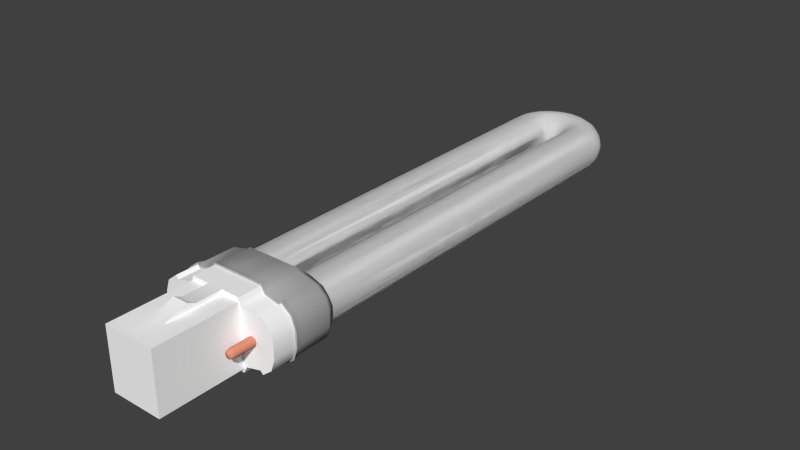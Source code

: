 # Source: blacklight-bl368.blend  (saved by Blender 2.69.0; exported with 4.5.12 LTS)
import bpy
from mathutils import Matrix  # noqa: F401  (used for matrix-valued properties, if any)

bpy.ops.wm.read_factory_settings(use_empty=True)
scene = bpy.context.scene
scene.name = 'Scene'

# ---- collections
col_collection_1 = bpy.data.collections.new('Collection 1'); scene.collection.children.link(col_collection_1)

# ---- materials (node trees are filled in below, after node groups)
mat_white_plastic = bpy.data.materials.new('White Plastic')
mat_white_plastic.alpha_threshold = 0.0
mat_white_plastic.use_transparent_shadow = False
mat_white_plastic.diffuse_color = (1.0, 1.0, 1.0, 1.0)
mat_white_plastic.roughness = 0.5
mat_white_plastic.specular_intensity = 0.2
mat_white_plastic.line_color = (0.0, 0.0, 0.0, 1.0)
mat_lamp = bpy.data.materials.new('Lamp')
mat_lamp.alpha_threshold = 0.0
mat_lamp.use_transparent_shadow = False
mat_lamp.diffuse_color = (1.0, 1.0, 1.0, 1.0)
mat_lamp.roughness = 0.5
mat_lamp.line_color = (0.0, 0.0, 0.0, 1.0)
mat_copper = bpy.data.materials.new('Copper')
mat_copper.alpha_threshold = 0.0
mat_copper.use_transparent_shadow = False
mat_copper.diffuse_color = (0.8, 0.2956, 0.1932, 1.0)
mat_copper.roughness = 0.5
mat_copper.specular_intensity = 1.0
mat_copper.line_color = (0.0, 0.0, 0.0, 1.0)
mat_silver_metal = bpy.data.materials.new('Silver Metal')
mat_silver_metal.alpha_threshold = 0.0
mat_silver_metal.use_transparent_shadow = False
mat_silver_metal.diffuse_color = (0.4575, 0.4575, 0.4575, 1.0)
mat_silver_metal.roughness = 0.5
mat_silver_metal.specular_intensity = 1.0
mat_silver_metal.line_color = (0.0, 0.0, 0.0, 1.0)

# ---- material node trees

# ---- world
world_world = bpy.data.worlds.new('World'); scene.world = world_world
world_world.color = (0.05088, 0.05088, 0.05088)
world_world.use_sun_shadow = False
world_world.sun_shadow_jitter_overblur = 0.0
world_world.cycles.sampling_method = 'MANUAL'
world_world.cycles.sample_map_resolution = 256

# ---- meshes
me_blacklight_plastic = bpy.data.meshes.new('Blacklight Plastic')
me_blacklight_plastic.from_pydata([(0.68, 2.2, 0.8), (0.68, 0.0, 0.8), (0.0, 0.0, 0.8), (1.25, 2.2, 0.7), (1.175, 2.2, 0.0), (1.6, 2.2, 0.2), (0.675, 2.2, 0.0), (1.5, 2.2, 0.5), (1.175, 2.2, 0.625), (1.175, 2.2, 0.525), (0.775, 2.2, 0.0), (0.775, 2.2, 0.725), (0.775, 2.2, 0.625), (1.6, 2.2, 0.0), (0.68, 1.5, 0.0), (0.68, 2.2, 0.9), (0.68, 0.0, 0.0), (0.0, 0.0, 0.0), (0.2, 0.0, 0.8), (0.2, 0.0, 0.0), (0.2, 2.2, 0.8), (0.68, 0.7, 0.8), (0.0, 0.7, 0.8), (0.68, 0.7, 0.0), (0.2, 0.7, 0.8), (-4.053e-06, 2.2, 0.9), (0.2, 2.2, 0.9), (0.2, 1.5, 0.8), (0.68, 1.5, 0.8), (0.0, 1.5, 0.9), (0.2, 1.5, 0.9), (0.2, 1.3, 0.8), (0.68, 1.3, 0.8), (0.68, 1.3, 0.0), (0.0, 1.3, 1.0), (0.2, 1.3, 1.0), (1.25, 2.8, 0.7), (1.6, 2.8, 0.2), (1.5, 2.8, 0.5), (1.175, 2.8, 0.625), (0.775, 2.8, 0.725), (1.6, 2.8, 0.0), (0.68, 2.8, 0.9), (-4.053e-06, 2.8, 0.9), (0.2, 2.8, 0.9)], [], [(10, 4, 9, 12), (11, 12, 9, 8), (8, 9, 7, 3), (9, 5, 7), (9, 4, 13, 5), (18, 19, 16, 1), (24, 18, 1, 21), (15, 0, 12, 11), (0, 6, 10, 12), (28, 14, 6, 0), (2, 17, 19, 18), (22, 2, 18, 24), (31, 24, 21, 32), (1, 16, 23, 21), (27, 20, 26, 30), (20, 27, 28, 0), (32, 33, 14, 28), (31, 27, 30, 35), (25, 29, 30, 26), (27, 31, 32, 28), (29, 34, 35, 30), (21, 23, 33, 32), (26, 20, 0, 15), (34, 22, 24, 35), (24, 31, 35), (15, 11, 40, 42), (8, 3, 36, 39), (5, 13, 41, 37), (26, 15, 42, 44), (11, 8, 39, 40), (3, 7, 38, 36), (25, 26, 44, 43), (7, 5, 37, 38)])
me_blacklight_plastic.polygons.foreach_set('use_smooth', [True] * 33)
me_blacklight_plastic.materials.append(mat_white_plastic)
me_blacklight_plastic.use_remesh_preserve_volume = False
me_blacklight_plastic.use_remesh_preserve_attributes = False
me_blacklight_plastic.use_mirror_vertex_groups = False
me_blacklight_plastic.update()
me_blacklight_light = bpy.data.meshes.new('Blacklight Light')
me_blacklight_light.from_pydata([(0.8, 0.6, -10.6), (0.8, 0.6, 0.0), (1.03, 0.5543, -10.6), (1.03, 0.5543, 0.0), (1.224, 0.4243, -10.6), (1.224, 0.4243, 0.0), (1.354, 0.2296, -10.6), (1.354, 0.2296, 0.0), (1.354, -0.2296, -10.6), (1.354, -0.2296, 0.0), (1.224, -0.4243, -10.6), (1.224, -0.4243, 0.0), (1.03, -0.5543, -10.6), (1.03, -0.5543, 0.0), (0.8, -0.6, -10.6), (0.8, -0.6, 0.0), (0.5704, -0.5543, -10.6), (0.5704, -0.5543, 0.0), (0.3757, -0.4243, -10.6), (0.3757, -0.4243, 0.0), (0.2457, -0.2296, -10.6), (0.2457, -0.2296, 0.0), (0.2457, 0.2296, -10.6), (0.2457, 0.2296, 0.0), (0.3757, 0.4243, -10.6), (0.3757, 0.4243, 0.0), (0.5704, 0.5543, -10.6), (0.5704, 0.5543, 0.0), (0.7518, 0.6, -10.87), (0.8, -0.6, -10.6), (0.8, -0.6, 0.0), (1.03, -0.5543, -10.6), (1.03, -0.5543, 0.0), (1.224, -0.4243, -10.6), (1.224, -0.4243, 0.0), (1.354, -0.2296, -10.6), (1.354, -0.2296, 0.0), (1.4, 4.76e-06, -10.6), (1.4, 3.865e-06, 0.0), (1.354, 0.2296, -10.6), (1.354, 0.2296, 0.0), (1.224, 0.4243, -10.6), (1.224, 0.4243, 0.0), (1.03, 0.5543, -10.6), (1.03, 0.5543, 0.0), (0.8, 0.6, -10.6), (0.8, 0.6, 0.0), (0.5704, 0.5543, -10.6), (0.5704, 0.5543, 0.0), (0.3757, 0.4243, -10.6), (0.3757, 0.4243, 0.0), (0.2457, 0.2296, -10.6), (0.2457, 0.2296, 0.0), (0.2, 4.727e-06, -10.6), (0.2, 3.831e-06, 0.0), (0.2457, -0.2296, -10.6), (0.2457, -0.2296, 0.0), (0.3757, -0.4243, -10.6), (0.3757, -0.4243, 0.0), (0.5704, -0.5543, -10.6), (0.5704, -0.5543, 0.0), (0.7878, 0.6, -10.74), (1.014, 0.5543, -10.78), (1.206, 0.4243, -10.81), (1.334, 0.2296, -10.84), (1.334, -0.2296, -10.84), (1.206, -0.4243, -10.81), (1.014, -0.5543, -10.78), (0.7878, -0.6, -10.74), (0.5617, -0.5543, -10.7), (0.37, -0.4243, -10.67), (0.2419, -0.2296, -10.64), (0.2419, 0.2296, -10.64), (0.37, 0.4243, -10.67), (0.5617, 0.5543, -10.7), (0.6928, 0.6, -11.0), (0.7878, -0.6, -10.74), (1.014, -0.5543, -10.78), (1.206, -0.4243, -10.81), (1.334, -0.2296, -10.84), (1.379, 4.605e-06, -10.84), (1.334, 0.2296, -10.84), (1.206, 0.4243, -10.81), (1.014, 0.5543, -10.78), (0.7878, 0.6, -10.74), (0.5617, 0.5543, -10.7), (0.37, 0.4243, -10.67), (0.2419, 0.2296, -10.64), (0.197, 4.705e-06, -10.63), (0.2419, -0.2296, -10.64), (0.37, -0.4243, -10.67), (0.5617, -0.5543, -10.7), (0.9675, 0.5543, -10.95), (1.15, 0.4243, -11.02), (1.273, 0.2296, -11.06), (1.273, -0.2296, -11.06), (1.15, -0.4243, -11.02), (0.9675, -0.5543, -10.95), (0.7518, -0.6, -10.87), (0.536, -0.5543, -10.8), (0.3531, -0.4243, -10.73), (0.2309, -0.2296, -10.68), (0.2309, 0.2296, -10.68), (0.3531, 0.4243, -10.73), (0.536, 0.5543, -10.8), (0.6128, 0.6, -11.11), (0.7518, -0.6, -10.87), (0.9675, -0.5543, -10.95), (1.15, -0.4243, -11.02), (1.273, -0.2296, -11.06), (1.316, 4.454e-06, -11.08), (1.273, 0.2296, -11.06), (1.15, 0.4243, -11.02), (0.9675, 0.5543, -10.95), (0.7518, 0.6, -10.87), (0.536, 0.5543, -10.8), (0.3531, 0.4243, -10.73), (0.2309, 0.2296, -10.68), (0.1879, 4.683e-06, -10.67), (0.2309, -0.2296, -10.68), (0.3531, -0.4243, -10.73), (0.536, -0.5543, -10.8), (0.8917, 0.5543, -11.11), (1.06, 0.4243, -11.21), (1.173, 0.2296, -11.28), (1.173, -0.2296, -11.28), (1.06, -0.4243, -11.21), (0.8917, -0.5543, -11.11), (0.6928, -0.6, -11.0), (0.494, -0.5543, -10.89), (0.3254, -0.4243, -10.79), (0.2128, -0.2296, -10.72), (0.2128, 0.2296, -10.72), (0.3254, 0.4243, -10.79), (0.494, 0.5543, -10.89), (0.5142, 0.6, -11.21), (0.6928, -0.6, -11.0), (0.8917, -0.5543, -11.11), (1.06, -0.4243, -11.21), (1.173, -0.2296, -11.28), (1.212, 4.313e-06, -11.3), (1.173, 0.2296, -11.28), (1.06, 0.4243, -11.21), (0.8917, 0.5543, -11.11), (0.6928, 0.6, -11.0), (0.494, 0.5543, -10.89), (0.3254, 0.4243, -10.79), (0.2128, 0.2296, -10.72), (0.1732, 4.663e-06, -10.7), (0.2128, -0.2296, -10.72), (0.3254, -0.4243, -10.79), (0.494, -0.5543, -10.89), (0.7887, 0.5543, -11.26), (0.9378, 0.4243, -11.39), (1.037, 0.2296, -11.47), (1.037, -0.2296, -11.47), (0.9378, -0.4243, -11.39), (0.7887, -0.5543, -11.26), (0.6128, -0.6, -11.11), (0.4369, -0.5543, -10.97), (0.2878, -0.4243, -10.84), (0.1882, -0.2296, -10.76), (0.1882, 0.2296, -10.76), (0.2878, 0.4243, -10.84), (0.4369, 0.5543, -10.97), (0.4, 0.6, -11.29), (0.6128, -0.6, -11.11), (0.7887, -0.5543, -11.26), (0.9378, -0.4243, -11.39), (1.037, -0.2296, -11.47), (1.072, 4.185e-06, -11.5), (1.037, 0.2296, -11.47), (0.9378, 0.4243, -11.39), (0.7887, 0.5543, -11.26), (0.6128, 0.6, -11.11), (0.4369, 0.5543, -10.97), (0.2878, 0.4243, -10.84), (0.1882, 0.2296, -10.76), (0.1532, 4.645e-06, -10.73), (0.1882, -0.2296, -10.76), (0.2878, -0.4243, -10.84), (0.4369, -0.5543, -10.97), (0.6618, 0.5543, -11.39), (0.7869, 0.4243, -11.54), (0.8705, 0.2296, -11.64), (0.8705, -0.2296, -11.64), (0.7869, -0.4243, -11.54), (0.6618, -0.5543, -11.39), (0.5142, -0.6, -11.21), (0.3666, -0.5543, -11.04), (0.2415, -0.4243, -10.89), (0.1579, -0.2296, -10.79), (0.1579, 0.2296, -10.79), (0.2415, 0.4243, -10.89), (0.3666, 0.5543, -11.04), (0.2736, 0.6, -11.35), (0.5142, -0.6, -11.21), (0.6618, -0.5543, -11.39), (0.7869, -0.4243, -11.54), (0.8705, -0.2296, -11.64), (0.8999, 4.074e-06, -11.67), (0.8705, 0.2296, -11.64), (0.7869, 0.4243, -11.54), (0.6618, 0.5543, -11.39), (0.5142, 0.6, -11.21), (0.3666, 0.5543, -11.04), (0.2415, 0.4243, -10.89), (0.1579, 0.2296, -10.79), (0.1286, 4.629e-06, -10.75), (0.1579, -0.2296, -10.79), (0.2415, -0.4243, -10.89), (0.3666, -0.5543, -11.04), (0.5148, 0.5543, -11.49), (0.6121, 0.4243, -11.66), (0.6772, 0.2296, -11.77), (0.6772, -0.2296, -11.77), (0.6121, -0.4243, -11.66), (0.5148, -0.5543, -11.49), (0.4, -0.6, -11.29), (0.2852, -0.5543, -11.09), (0.1879, -0.4243, -10.93), (0.1228, -0.2296, -10.81), (0.1228, 0.2296, -10.81), (0.1879, 0.4243, -10.93), (0.2852, 0.5543, -11.09), (0.1389, 0.6, -11.39), (0.4, -0.6, -11.29), (0.5148, -0.5543, -11.49), (0.6121, -0.4243, -11.66), (0.6772, -0.2296, -11.77), (0.7, 3.985e-06, -11.81), (0.6772, 0.2296, -11.77), (0.6121, 0.4243, -11.66), (0.5148, 0.5543, -11.49), (0.4, 0.6, -11.29), (0.2852, 0.5543, -11.09), (0.1879, 0.4243, -10.93), (0.1228, 0.2296, -10.81), (0.1, 4.616e-06, -10.77), (0.1228, -0.2296, -10.81), (0.1879, -0.4243, -10.93), (0.2852, -0.5543, -11.09), (0.3521, 0.5543, -11.57), (0.4187, 0.4243, -11.75), (0.4632, 0.2296, -11.87), (0.4632, -0.2296, -11.87), (0.4187, -0.4243, -11.75), (0.3521, -0.5543, -11.57), (0.2736, -0.6, -11.35), (0.1951, -0.5543, -11.14), (0.1285, -0.4243, -10.95), (0.08402, -0.2296, -10.83), (0.08402, 0.2296, -10.83), (0.1285, 0.4243, -10.95), (0.1951, 0.5543, -11.14), (-4.885e-06, 0.6, -11.4), (0.2736, -0.6, -11.35), (0.3521, -0.5543, -11.57), (0.4187, -0.4243, -11.75), (0.4632, -0.2296, -11.87), (0.4788, 3.919e-06, -11.92), (0.4632, 0.2296, -11.87), (0.4187, 0.4243, -11.75), (0.3521, 0.5543, -11.57), (0.2736, 0.6, -11.35), (0.1951, 0.5543, -11.14), (0.1285, 0.4243, -10.95), (0.08402, 0.2296, -10.83), (0.0684, 4.607e-06, -10.79), (0.08402, -0.2296, -10.83), (0.1285, -0.4243, -10.95), (0.1951, -0.5543, -11.14), (0.1788, 0.5543, -11.61), (0.2126, 0.4243, -11.81), (0.2352, 0.2296, -11.93), (0.2352, -0.2296, -11.93), (0.2126, -0.4243, -11.81), (0.1788, -0.5543, -11.61), (0.1389, -0.6, -11.39), (0.09904, -0.5543, -11.16), (0.06524, -0.4243, -10.97), (0.04266, -0.2296, -10.84), (0.04266, 0.2296, -10.84), (0.06524, 0.4243, -10.97), (0.09904, 0.5543, -11.16), (0.1389, -0.6, -11.39), (0.1788, -0.5543, -11.61), (0.2126, -0.4243, -11.81), (0.2352, -0.2296, -11.93), (0.2431, 3.878e-06, -11.98), (0.2352, 0.2296, -11.93), (0.2126, 0.4243, -11.81), (0.1788, 0.5543, -11.61), (0.1389, 0.6, -11.39), (0.09904, 0.5543, -11.16), (0.06524, 0.4243, -10.97), (0.04266, 0.2296, -10.84), (0.03473, 4.601e-06, -10.8), (0.04266, -0.2296, -10.84), (0.06524, -0.4243, -10.97), (0.09904, -0.5543, -11.16), (-3.859e-06, 0.5543, -11.63), (-5.755e-06, 0.4243, -11.82), (-3.658e-06, 0.2296, -11.95), (-4.193e-06, -0.2296, -11.95), (-6.539e-06, -0.4243, -11.82), (-4.727e-06, -0.5543, -11.63), (-5.571e-06, -0.6, -11.4), (-4.413e-06, -0.5543, -11.17), (-4.94e-06, -0.4243, -10.98), (-4.52e-06, -0.2296, -10.85), (-4.043e-06, 0.2296, -10.85), (-4.083e-06, 0.4243, -10.98), (-4.309e-06, 0.5543, -11.17), (-5.366e-06, -0.6, -11.4), (-4.727e-06, -0.5543, -11.63), (-6.539e-06, -0.4243, -11.82), (-4.193e-06, -0.2296, -11.95), (-6.351e-06, 3.865e-06, -12.0), (-3.658e-06, 0.2296, -11.95), (-5.755e-06, 0.4243, -11.82), (-3.859e-06, 0.5543, -11.63), (-4.767e-06, 0.6, -11.4), (-4.485e-06, 0.5543, -11.17), (-4.142e-06, 0.4243, -10.98), (-4.102e-06, 0.2296, -10.85), (-3.686e-06, 4.599e-06, -10.8), (-4.476e-06, -0.2296, -10.85), (-4.882e-06, -0.4243, -10.98), (-4.905e-06, -0.5543, -11.17)], [], [(24, 26, 74, 73), (0, 1, 3, 2), (18, 20, 71, 70), (2, 3, 5, 4), (10, 12, 67, 66), (4, 5, 7, 6), (4, 6, 64, 63), (6, 7, 38, 37), (26, 0, 61, 74), (37, 38, 9, 8), (0, 2, 62, 61), (8, 9, 11, 10), (31, 29, 76, 77), (10, 11, 13, 12), (35, 33, 78, 79), (12, 13, 15, 14), (37, 35, 79, 80), (14, 15, 17, 16), (41, 39, 81, 82), (16, 17, 19, 18), (49, 47, 85, 86), (18, 19, 21, 20), (55, 53, 88, 89), (20, 21, 54, 53), (22, 24, 73, 72), (53, 54, 23, 22), (16, 18, 70, 69), (22, 23, 25, 24), (8, 10, 66, 65), (24, 25, 27, 26), (2, 4, 63, 62), (26, 27, 1, 0), (33, 31, 77, 78), (29, 31, 32, 30), (39, 37, 80, 81), (31, 33, 34, 32), (47, 45, 84, 85), (33, 35, 36, 34), (53, 22, 72, 88), (35, 37, 38, 36), (14, 16, 69, 68), (37, 39, 40, 38), (37, 8, 65, 80), (39, 41, 42, 40), (45, 43, 83, 84), (41, 43, 44, 42), (59, 57, 90, 91), (43, 45, 46, 44), (29, 59, 91, 76), (45, 47, 48, 46), (20, 53, 88, 71), (47, 49, 50, 48), (12, 14, 68, 67), (49, 51, 52, 50), (6, 37, 80, 64), (51, 53, 54, 52), (43, 41, 82, 83), (53, 55, 56, 54), (51, 49, 86, 87), (55, 57, 58, 56), (53, 51, 87, 88), (57, 59, 60, 58), (57, 55, 89, 90), (59, 29, 30, 60), (69, 70, 100, 99), (71, 88, 118, 101), (62, 63, 93, 92), (72, 73, 103, 102), (64, 80, 110, 94), (65, 66, 96, 95), (67, 68, 98, 97), (78, 77, 107, 108), (89, 88, 118, 119), (91, 90, 120, 121), (74, 61, 28, 104), (80, 79, 109, 110), (82, 81, 111, 112), (84, 83, 113, 114), (86, 85, 115, 116), (73, 74, 104, 103), (80, 65, 95, 110), (66, 67, 97, 96), (68, 69, 99, 98), (70, 71, 101, 100), (61, 62, 92, 28), (88, 72, 102, 118), (63, 64, 94, 93), (77, 76, 106, 107), (79, 78, 108, 109), (88, 87, 117, 118), (90, 89, 119, 120), (81, 80, 110, 111), (83, 82, 112, 113), (85, 84, 114, 115), (87, 86, 116, 117), (76, 91, 121, 106), (98, 99, 129, 128), (100, 101, 131, 130), (28, 92, 122, 75), (118, 102, 132, 148), (93, 94, 124, 123), (103, 104, 134, 133), (110, 95, 125, 140), (96, 97, 127, 126), (107, 106, 136, 137), (109, 108, 138, 139), (118, 117, 147, 148), (120, 119, 149, 150), (111, 110, 140, 141), (113, 112, 142, 143), (115, 114, 144, 145), (117, 116, 146, 147), (106, 121, 151, 136), (102, 103, 133, 132), (94, 110, 140, 124), (95, 96, 126, 125), (97, 98, 128, 127), (99, 100, 130, 129), (101, 118, 148, 131), (92, 93, 123, 122), (108, 107, 137, 138), (119, 118, 148, 149), (121, 120, 150, 151), (104, 28, 75, 134), (110, 109, 139, 140), (112, 111, 141, 142), (114, 113, 143, 144), (116, 115, 145, 146), (127, 128, 158, 157), (129, 130, 160, 159), (131, 148, 178, 161), (122, 123, 153, 152), (132, 133, 163, 162), (124, 140, 170, 154), (125, 126, 156, 155), (138, 137, 167, 168), (149, 148, 178, 179), (151, 150, 180, 181), (134, 75, 105, 164), (140, 139, 169, 170), (142, 141, 171, 172), (144, 143, 173, 174), (146, 145, 175, 176), (148, 132, 162, 178), (123, 124, 154, 153), (133, 134, 164, 163), (140, 125, 155, 170), (126, 127, 157, 156), (128, 129, 159, 158), (130, 131, 161, 160), (75, 122, 152, 105), (137, 136, 166, 167), (139, 138, 168, 169), (148, 147, 177, 178), (150, 149, 179, 180), (141, 140, 170, 171), (143, 142, 172, 173), (145, 144, 174, 175), (147, 146, 176, 177), (136, 151, 181, 166), (156, 157, 187, 186), (158, 159, 189, 188), (160, 161, 191, 190), (105, 152, 182, 135), (178, 162, 192, 208), (153, 154, 184, 183), (163, 164, 194, 193), (170, 155, 185, 200), (167, 166, 196, 197), (169, 168, 198, 199), (178, 177, 207, 208), (180, 179, 209, 210), (171, 170, 200, 201), (173, 172, 202, 203), (175, 174, 204, 205), (177, 176, 206, 207), (166, 181, 211, 196), (161, 178, 208, 191), (152, 153, 183, 182), (162, 163, 193, 192), (154, 170, 200, 184), (155, 156, 186, 185), (157, 158, 188, 187), (159, 160, 190, 189), (168, 167, 197, 198), (179, 178, 208, 209), (181, 180, 210, 211), (164, 105, 135, 194), (170, 169, 199, 200), (172, 171, 201, 202), (174, 173, 203, 204), (176, 175, 205, 206), (185, 186, 216, 215), (187, 188, 218, 217), (189, 190, 220, 219), (191, 208, 238, 221), (182, 183, 213, 212), (192, 193, 223, 222), (184, 200, 230, 214), (198, 197, 227, 228), (209, 208, 238, 239), (211, 210, 240, 241), (194, 135, 165, 224), (200, 199, 229, 230), (202, 201, 231, 232), (204, 203, 233, 234), (206, 205, 235, 236), (190, 191, 221, 220), (135, 182, 212, 165), (208, 192, 222, 238), (183, 184, 214, 213), (193, 194, 224, 223), (200, 185, 215, 230), (186, 187, 217, 216), (188, 189, 219, 218), (197, 196, 226, 227), (199, 198, 228, 229), (208, 207, 237, 238), (210, 209, 239, 240), (201, 200, 230, 231), (203, 202, 232, 233), (205, 204, 234, 235), (207, 206, 236, 237), (196, 211, 241, 226), (223, 224, 254, 253), (230, 215, 245, 260), (216, 217, 247, 246), (218, 219, 249, 248), (220, 221, 251, 250), (165, 212, 242, 195), (238, 222, 252, 268), (213, 214, 244, 243), (227, 226, 256, 257), (229, 228, 258, 259), (238, 237, 267, 268), (240, 239, 269, 270), (231, 230, 260, 261), (233, 232, 262, 263), (235, 234, 264, 265), (237, 236, 266, 267), (226, 241, 271, 256), (219, 220, 250, 249), (221, 238, 268, 251), (212, 213, 243, 242), (222, 223, 253, 252), (214, 230, 260, 244), (215, 216, 246, 245), (217, 218, 248, 247), (228, 227, 257, 258), (239, 238, 268, 269), (241, 240, 270, 271), (224, 165, 195, 254), (230, 229, 259, 260), (232, 231, 261, 262), (234, 233, 263, 264), (236, 235, 265, 266), (252, 253, 283, 282), (244, 260, 289, 274), (245, 246, 276, 275), (247, 248, 278, 277), (249, 250, 280, 279), (251, 268, 297, 281), (242, 243, 273, 272), (258, 257, 286, 287), (269, 268, 297, 298), (271, 270, 299, 300), (254, 195, 225, 284), (260, 259, 288, 289), (262, 261, 290, 291), (264, 263, 292, 293), (266, 265, 294, 295), (248, 249, 279, 278), (250, 251, 281, 280), (195, 242, 272, 225), (268, 252, 282, 297), (243, 244, 274, 273), (253, 254, 284, 283), (260, 245, 275, 289), (246, 247, 277, 276), (257, 256, 285, 286), (259, 258, 287, 288), (268, 267, 296, 297), (270, 269, 298, 299), (261, 260, 289, 290), (263, 262, 291, 292), (265, 264, 293, 294), (267, 266, 295, 296), (256, 271, 300, 285), (297, 282, 311, 326), (273, 274, 303, 302), (283, 284, 313, 312), (289, 275, 304, 318), (276, 277, 306, 305), (278, 279, 308, 307), (280, 281, 310, 309), (225, 272, 301, 255), (286, 285, 314, 315), (288, 287, 316, 317), (297, 296, 325, 326), (299, 298, 327, 328), (290, 289, 318, 319), (292, 291, 320, 321), (294, 293, 322, 323), (296, 295, 324, 325), (285, 300, 329, 314), (277, 278, 307, 306), (279, 280, 309, 308), (281, 297, 326, 310), (272, 273, 302, 301), (282, 283, 312, 311), (274, 289, 318, 303), (275, 276, 305, 304), (287, 286, 315, 316), (298, 297, 326, 327), (300, 299, 328, 329), (284, 225, 255, 313), (289, 288, 317, 318), (291, 290, 319, 320), (293, 292, 321, 322), (295, 294, 323, 324)])
me_blacklight_light.polygons.foreach_set('use_smooth', [True] * 320)
me_blacklight_light.materials.append(mat_lamp)
me_blacklight_light.use_remesh_preserve_volume = False
me_blacklight_light.use_remesh_preserve_attributes = False
me_blacklight_light.use_mirror_vertex_groups = False
me_blacklight_light.update()
me_cylinder = bpy.data.meshes.new('Cylinder')
me_cylinder.from_pydata([(1.0, -4.96e-10, 0.0), (1.0, -4.96e-10, 1.0), (1.0, 0.12, 0.0), (1.0, 0.096, 1.0), (1.085, 0.08485, 0.0), (1.068, 0.06788, 1.0), (1.12, -5.741e-09, 0.0), (1.096, -4.713e-09, 1.0), (1.085, -0.08485, 0.0), (1.068, -0.06788, 1.0), (1.0, -0.12, 0.0), (1.0, -0.096, 1.0), (0.9151, -0.08485, 0.0), (0.9321, -0.06788, 1.0), (0.88, 9.35e-10, 0.0), (0.904, 6.278e-10, 1.0), (0.9151, 0.08485, 0.0), (0.9321, 0.06788, 1.0), (1.0, 0.12, 0.9), (1.085, 0.08485, 0.9), (1.12, -6.972e-08, 0.9), (1.085, -0.08485, 0.9), (1.0, -0.12, 0.9), (0.9151, -0.08485, 0.9), (0.88, -6.304e-08, 0.9), (0.9151, 0.08485, 0.9)], [], [(0, 2, 4), (1, 5, 3), (18, 3, 5, 19), (0, 4, 6), (1, 7, 5), (19, 5, 7, 20), (0, 6, 8), (1, 9, 7), (20, 7, 9, 21), (0, 8, 10), (1, 11, 9), (21, 9, 11, 22), (0, 10, 12), (1, 13, 11), (22, 11, 13, 23), (0, 12, 14), (1, 15, 13), (23, 13, 15, 24), (0, 14, 16), (1, 17, 15), (24, 15, 17, 25), (0, 16, 2), (1, 3, 17), (25, 17, 3, 18), (2, 18, 19, 4), (4, 19, 20, 6), (6, 20, 21, 8), (8, 21, 22, 10), (10, 22, 23, 12), (12, 23, 24, 14), (14, 24, 25, 16), (16, 25, 18, 2)])
me_cylinder.polygons.foreach_set('use_smooth', [True] * 32)
me_cylinder.materials.append(mat_copper)
me_cylinder.use_remesh_preserve_volume = False
me_cylinder.use_remesh_preserve_attributes = False
me_cylinder.use_mirror_vertex_groups = False
me_cylinder.update()
me_blacklight_metal = bpy.data.meshes.new('Blacklight Metal')
me_blacklight_metal.from_pydata([(1.25, 2.8, 0.7), (1.6, 2.8, 0.2), (1.5, 2.8, 0.5), (1.175, 2.8, 0.625), (0.775, 2.8, 0.725), (1.6, 2.8, 0.0), (0.68, 2.8, 0.9), (-4.053e-06, 2.8, 0.9), (0.2, 2.8, 0.9), (1.25, 3.8, 0.7), (1.6, 3.8, 0.2), (1.5, 3.8, 0.5), (1.175, 3.8, 0.725), (0.775, 3.8, 0.825), (1.6, 3.8, 0.0), (0.68, 3.8, 0.9), (-4.053e-06, 3.8, 0.9), (0.2, 3.8, 0.9), (1.25, 4.0, 0.575), (1.5, 4.0, 0.2), (1.4, 4.0, 0.4), (1.175, 4.0, 0.6), (0.875, 4.0, 0.7), (1.5, 4.0, 0.0), (0.68, 4.0, 0.72), (-4.053e-06, 4.0, 0.72), (0.2, 4.0, 0.72), (0.68, 3.0, 0.9), (0.2, 3.0, 0.9), (1.5, 3.0, 0.5), (1.6, 3.0, 0.2), (-4.053e-06, 3.0, 0.9), (1.6, 3.0, 0.0), (0.775, 3.0, 0.825), (1.175, 3.0, 0.725), (1.25, 3.0, 0.7), (0.702, 2.8, 0.9447), (1.541, 2.8, 0.5286), (-4.053e-06, 2.8, 0.95), (1.259, 2.8, 0.7487), (0.2, 2.8, 0.95), (1.649, 2.8, 0.208), (1.65, 2.8, 0.0), (0.799, 2.8, 0.7654), (1.174, 2.8, 0.6717), (1.125, 4.0, 0.5175), (1.35, 4.0, 0.18), (1.26, 4.0, 0.36), (1.057, 4.0, 0.54), (0.7875, 4.0, 0.63), (1.35, 4.0, 0.0), (0.612, 4.0, 0.648), (-3.648e-06, 4.0, 0.648), (0.18, 4.0, 0.648), (0.0, 4.0, 0.0)], [], [(27, 15, 17, 28), (29, 30, 10, 11), (31, 28, 17, 16), (30, 32, 14, 10), (27, 33, 13, 15), (33, 34, 12, 13), (35, 9, 12, 34), (35, 29, 11, 9), (9, 18, 21, 12), (9, 11, 20, 18), (15, 24, 26, 17), (11, 10, 19, 20), (16, 17, 26, 25), (10, 14, 23, 19), (15, 13, 22, 24), (13, 12, 21, 22), (36, 27, 28, 40), (37, 41, 30, 29), (38, 40, 28, 31), (41, 42, 32, 30), (36, 43, 33, 27), (43, 44, 34, 33), (39, 35, 34, 44), (39, 37, 29, 35), (6, 36, 40, 8), (2, 1, 41, 37), (7, 8, 40, 38), (1, 5, 42, 41), (6, 4, 43, 36), (4, 3, 44, 43), (0, 39, 44, 3), (0, 2, 37, 39), (26, 24, 51, 53), (20, 19, 46, 47), (25, 26, 53, 52), (19, 23, 50, 46), (24, 22, 49, 51), (22, 21, 48, 49), (21, 18, 45, 48), (18, 20, 47, 45), (52, 53, 54), (46, 50, 54), (51, 49, 54), (49, 48, 54), (48, 45, 54), (45, 47, 54), (53, 51, 54), (47, 46, 54)])
me_blacklight_metal.polygons.foreach_set('use_smooth', [True] * 48)
_k = set([(36, 40), (36, 43), (37, 39), (37, 41), (38, 40), (39, 44), (41, 42), (43, 44)])
me_blacklight_metal.attributes.new('sharp_edge', 'BOOLEAN', 'EDGE').data.foreach_set('value', [ (min(e.vertices), max(e.vertices)) in _k for e in me_blacklight_metal.edges])
me_blacklight_metal.materials.append(mat_silver_metal)
me_blacklight_metal.use_remesh_preserve_volume = False
me_blacklight_metal.use_remesh_preserve_attributes = False
me_blacklight_metal.use_mirror_vertex_groups = False
me_blacklight_metal.update()

# ---- objects
ob_blacklight_plastic = bpy.data.objects.new('Blacklight Plastic', me_blacklight_plastic)
ob_blacklight_light = bpy.data.objects.new('Blacklight Light', me_blacklight_light)
ob_blacklight_pins = bpy.data.objects.new('Blacklight Pins', me_cylinder)
ob_blacklight_metal = bpy.data.objects.new('Blacklight Metal', me_blacklight_metal)

# ---- transforms, parenting, visibility, modifiers, constraints
ob_blacklight_plastic.location = (0.0, 0.0, 0.0)
ob_blacklight_plastic.lock_rotations_4d = False
ob_blacklight_plastic.empty_display_type = 'ARROWS'
ob_blacklight_plastic.lineart.crease_threshold = 0.0
_m = ob_blacklight_plastic.modifiers.new('Mirror', 'MIRROR')
_m.use_axis = (True, False, True)
_m = ob_blacklight_plastic.modifiers.new('EdgeSplit', 'EDGE_SPLIT')
_m.split_angle = 0.6632
ob_blacklight_light.parent = ob_blacklight_plastic
ob_blacklight_light.location = (0.0, 4.0, 0.0)
ob_blacklight_light.rotation_euler = (1.571, 0.0, 0.0)
ob_blacklight_light.lineart.crease_threshold = 0.0
_m = ob_blacklight_light.modifiers.new('Mirror', 'MIRROR')
ob_blacklight_pins.parent = ob_blacklight_plastic
ob_blacklight_pins.location = (0.0, 2.55, 3.204e-07)
ob_blacklight_pins.rotation_euler = (1.571, 0.0, 0.0)
ob_blacklight_pins.lineart.crease_threshold = 0.0
_m = ob_blacklight_pins.modifiers.new('Mirror', 'MIRROR')
ob_blacklight_metal.parent = ob_blacklight_plastic
ob_blacklight_metal.location = (0.0, 0.0, 0.0)
ob_blacklight_metal.lock_rotations_4d = False
ob_blacklight_metal.empty_display_type = 'ARROWS'
ob_blacklight_metal.lineart.crease_threshold = 0.0
_m = ob_blacklight_metal.modifiers.new('Mirror', 'MIRROR')
_m.use_axis = (True, False, True)
_m = ob_blacklight_metal.modifiers.new('EdgeSplit', 'EDGE_SPLIT')
_m.use_edge_angle = False

# ---- collection membership
col_collection_1.objects.link(ob_blacklight_plastic)
col_collection_1.objects.link(ob_blacklight_light)
col_collection_1.objects.link(ob_blacklight_pins)
col_collection_1.objects.link(ob_blacklight_metal)

# ---- scene / render settings (as saved in the file)
scene.frame_start = 1; scene.frame_end = 250; scene.frame_set(0)
scene.render.engine = 'BLENDER_EEVEE_NEXT'
scene.render.image_settings.compression = 90
scene.render.resolution_percentage = 50
scene.render.dither_intensity = 0.0
scene.cycles.use_denoising = False
scene.cycles.samples = 10
scene.cycles.sampling_pattern = 'TABULATED_SOBOL'
scene.cycles.light_sampling_threshold = 0.0
scene.cycles.use_adaptive_sampling = False
scene.cycles.use_light_tree = False
scene.cycles.blur_glossy = 0.0
scene.cycles.volume_bounces = 1
scene.cycles.pixel_filter_type = 'GAUSSIAN'
scene.cycles.sample_clamp_indirect = 0.0
scene.view_settings.view_transform = 'Standard'
scene.unit_settings.scale_length = 0.01
bpy.context.view_layer.update()

# ---- added for rendering (the .blend has no active camera and no usable light): camera, sun
cam_auto = bpy.data.cameras.new('AutoCamera')
cam_auto.lens = 50.0
cam_auto.sensor_width = 36.0
cam_auto.clip_end = 1000.0
ob_auto_camera = bpy.data.objects.new('AutoCamera', cam_auto)
scene.collection.objects.link(ob_auto_camera)
ob_auto_camera.location = (15.228, -10.2736, 12.1824)
ob_auto_camera.rotation_euler = (1.09748, -7.21219e-08, 0.694738)
scene.camera = ob_auto_camera
light_auto_sun = bpy.data.lights.new('AutoSun', 'SUN')
light_auto_sun.energy = 3.0
light_auto_sun.angle = 0.0523599
ob_auto_sun = bpy.data.objects.new('AutoSun', light_auto_sun)
scene.collection.objects.link(ob_auto_sun)
ob_auto_sun.rotation_euler = (0.872665, 0.174533, 0.523599)
bpy.context.view_layer.update()
